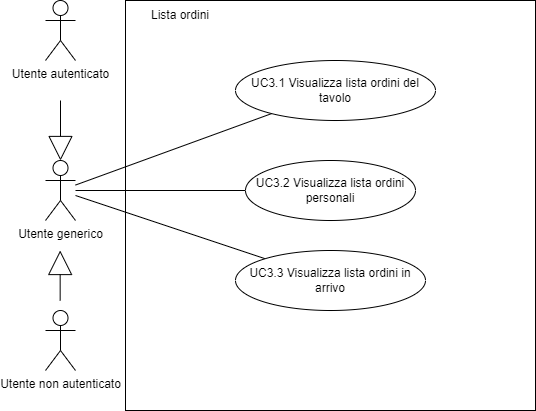

The diagram above was exported from draw.io. Its source (the exported page's mxGraphModel, read from the mxfile embedded in the PNG):
<mxGraphModel dx="1422" dy="745" grid="1" gridSize="10" guides="1" tooltips="1" connect="1" arrows="1" fold="1" page="1" pageScale="1" pageWidth="850" pageHeight="1100" math="0" shadow="0">
  <root>
    <mxCell id="0" />
    <mxCell id="1" parent="0" />
    <mxCell id="Fuv9OPqKS70iZ6sNFhbO-1" value="Utente generico" style="shape=umlActor;verticalLabelPosition=bottom;verticalAlign=top;html=1;outlineConnect=0;" parent="1" vertex="1">
      <mxGeometry x="140" y="340" width="30" height="60" as="geometry" />
    </mxCell>
    <mxCell id="Fuv9OPqKS70iZ6sNFhbO-2" value="" style="endArrow=block;html=1;rounded=0;strokeColor=default;endFill=0;endSize=22;" parent="1" edge="1">
      <mxGeometry width="50" height="50" relative="1" as="geometry">
        <mxPoint x="154.66000000000008" y="480" as="sourcePoint" />
        <mxPoint x="154.66000000000008" y="430" as="targetPoint" />
      </mxGeometry>
    </mxCell>
    <mxCell id="Fuv9OPqKS70iZ6sNFhbO-3" value="" style="endArrow=block;html=1;rounded=0;strokeColor=default;endFill=0;strokeWidth=1;endSize=22;" parent="1" target="Fuv9OPqKS70iZ6sNFhbO-1" edge="1">
      <mxGeometry width="50" height="50" relative="1" as="geometry">
        <mxPoint x="155" y="280" as="sourcePoint" />
        <mxPoint x="370" y="400" as="targetPoint" />
      </mxGeometry>
    </mxCell>
    <mxCell id="Fuv9OPqKS70iZ6sNFhbO-4" value="Utente non autenticato" style="shape=umlActor;verticalLabelPosition=bottom;verticalAlign=top;html=1;outlineConnect=0;" parent="1" vertex="1">
      <mxGeometry x="140" y="490" width="30" height="60" as="geometry" />
    </mxCell>
    <mxCell id="Fuv9OPqKS70iZ6sNFhbO-5" value="Utente autenticato" style="shape=umlActor;verticalLabelPosition=bottom;verticalAlign=top;html=1;outlineConnect=0;" parent="1" vertex="1">
      <mxGeometry x="140" y="180" width="30" height="60" as="geometry" />
    </mxCell>
    <mxCell id="Fuv9OPqKS70iZ6sNFhbO-6" value="" style="whiteSpace=wrap;html=1;aspect=fixed;" parent="1" vertex="1">
      <mxGeometry x="220" y="180" width="410" height="410" as="geometry" />
    </mxCell>
    <mxCell id="Fuv9OPqKS70iZ6sNFhbO-7" value="Lista ordini" style="text;html=1;strokeColor=none;fillColor=none;align=center;verticalAlign=middle;whiteSpace=wrap;rounded=0;" parent="1" vertex="1">
      <mxGeometry x="240" y="180" width="70" height="30" as="geometry" />
    </mxCell>
    <mxCell id="Fuv9OPqKS70iZ6sNFhbO-8" style="edgeStyle=none;rounded=0;orthogonalLoop=1;jettySize=auto;html=1;endArrow=none;endFill=0;strokeColor=default;" parent="1" source="Fuv9OPqKS70iZ6sNFhbO-9" target="Fuv9OPqKS70iZ6sNFhbO-1" edge="1">
      <mxGeometry relative="1" as="geometry" />
    </mxCell>
    <mxCell id="Fuv9OPqKS70iZ6sNFhbO-9" value="UC3.1 Visualizza lista ordini del tavolo" style="ellipse;whiteSpace=wrap;html=1;" parent="1" vertex="1">
      <mxGeometry x="330" y="240" width="200" height="60" as="geometry" />
    </mxCell>
    <mxCell id="Fuv9OPqKS70iZ6sNFhbO-10" style="edgeStyle=none;rounded=0;orthogonalLoop=1;jettySize=auto;html=1;endArrow=none;endFill=0;strokeColor=default;" parent="1" source="Fuv9OPqKS70iZ6sNFhbO-11" target="Fuv9OPqKS70iZ6sNFhbO-1" edge="1">
      <mxGeometry relative="1" as="geometry" />
    </mxCell>
    <mxCell id="Fuv9OPqKS70iZ6sNFhbO-11" value="UC3.2 Visualizza lista ordini personali" style="ellipse;whiteSpace=wrap;html=1;" parent="1" vertex="1">
      <mxGeometry x="340" y="340" width="170" height="60" as="geometry" />
    </mxCell>
    <mxCell id="Fuv9OPqKS70iZ6sNFhbO-12" style="edgeStyle=none;rounded=0;orthogonalLoop=1;jettySize=auto;html=1;endArrow=none;endFill=0;strokeColor=default;" parent="1" source="Fuv9OPqKS70iZ6sNFhbO-13" target="Fuv9OPqKS70iZ6sNFhbO-1" edge="1">
      <mxGeometry relative="1" as="geometry" />
    </mxCell>
    <mxCell id="Fuv9OPqKS70iZ6sNFhbO-13" value="UC3.3 Visualizza lista ordini in arrivo" style="ellipse;whiteSpace=wrap;html=1;" parent="1" vertex="1">
      <mxGeometry x="330" y="430" width="190" height="60" as="geometry" />
    </mxCell>
  </root>
</mxGraphModel>